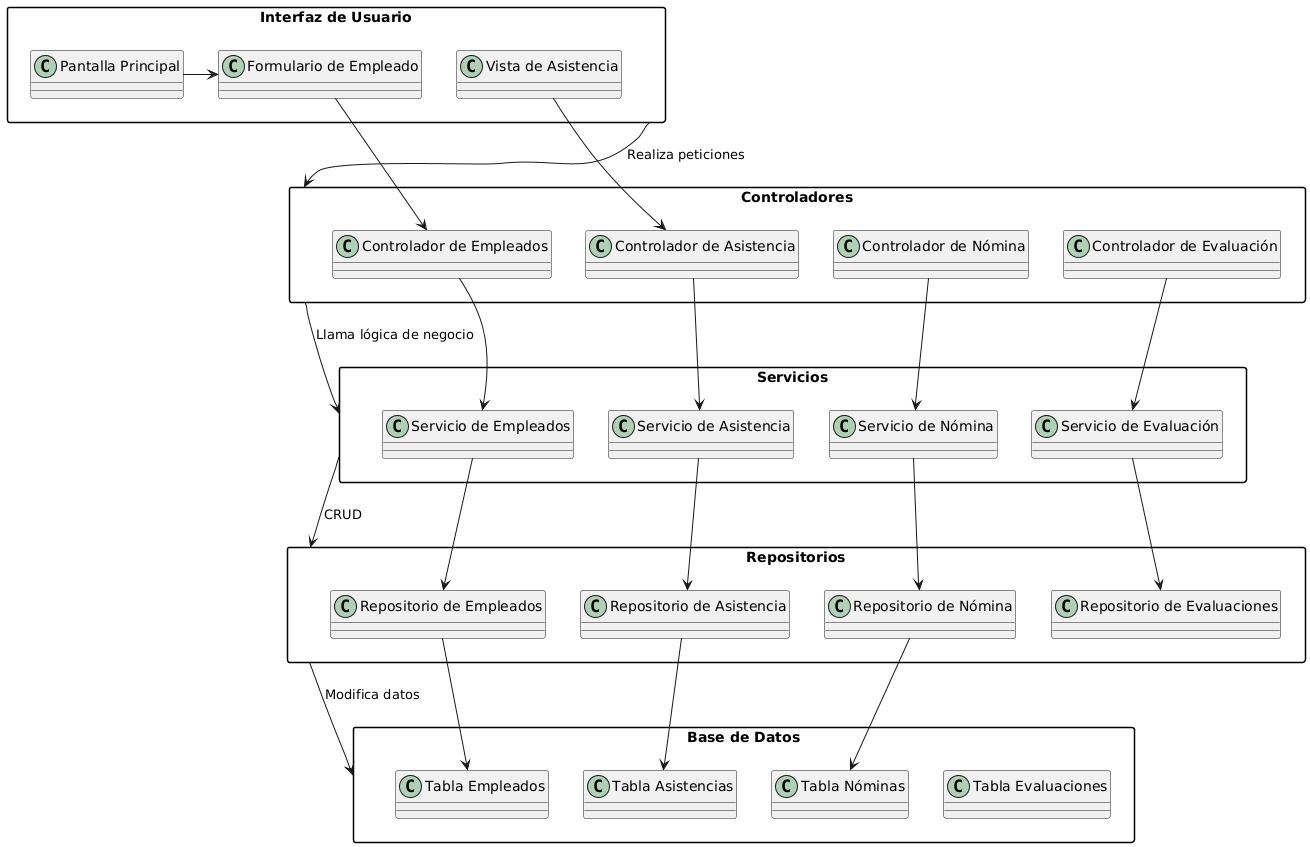

The diagram above was rendered by PlantUML. Its source (embedded in the PNG):
@startuml
skinparam packageStyle rectangle
skinparam linetype ortho ' Hace que las líneas sean rectas y ordenadas

' 🟦 Paquetes principales
package "Interfaz de Usuario" {
  class "Pantalla Principal"
  class "Formulario de Empleado"
  class "Vista de Asistencia"
}

package "Controladores" {
  class "Controlador de Empleados"
  class "Controlador de Asistencia"
  class "Controlador de Nómina"
  class "Controlador de Evaluación"
}

package "Servicios" {
  class "Servicio de Empleados"
  class "Servicio de Asistencia"
  class "Servicio de Nómina"
  class "Servicio de Evaluación"
}

package "Repositorios" {
  class "Repositorio de Empleados"
  class "Repositorio de Asistencia"
  class "Repositorio de Nómina"
  class "Repositorio de Evaluaciones"
}

package "Base de Datos" {
  class "Tabla Empleados"
  class "Tabla Asistencias"
  class "Tabla Nóminas"
  class "Tabla Evaluaciones"
}

' 🔗 Conexiones organizadas con líneas rectas
"Interfaz de Usuario" -[hidden]-> "Controladores"
"Controladores" -[hidden]-> "Servicios"
"Servicios" -[hidden]-> "Repositorios"
"Repositorios" -[hidden]-> "Base de Datos"

"Interfaz de Usuario" --> "Controladores" : "Realiza peticiones"
"Controladores" --> "Servicios" : "Llama lógica de negocio"
"Servicios" --> "Repositorios" : "CRUD"
"Repositorios" --> "Base de Datos" : "Modifica datos"

' 🔗 Relaciones detalladas alineadas
"Pantalla Principal" -right-> "Formulario de Empleado"
"Formulario de Empleado" -down-> "Controlador de Empleados"
"Vista de Asistencia" -down-> "Controlador de Asistencia"

"Controlador de Empleados" -down-> "Servicio de Empleados"
"Controlador de Asistencia" -down-> "Servicio de Asistencia"
"Controlador de Nómina" -down-> "Servicio de Nómina"
"Controlador de Evaluación" -down-> "Servicio de Evaluación"

"Servicio de Empleados" -down-> "Repositorio de Empleados"
"Servicio de Asistencia" -down-> "Repositorio de Asistencia"
"Servicio de Nómina" -down-> "Repositorio de Nómina"
"Servicio de Evaluación" -down-> "Repositorio de Evaluaciones"

"Repositorio de Empleados" -down-> "Tabla Empleados"
"Repositorio de Asistencia" -down-> "Tabla Asistencias"
"Repositorio de Nómina" -down-> "Tabla Nóminas"
@enduml